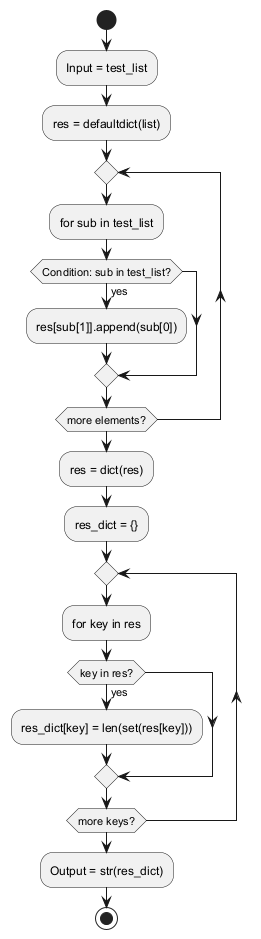

The diagram above was rendered by PlantUML. Its source (embedded in the PNG):
@startuml
start
:Input = test_list;
:res = defaultdict(list);
repeat
  :for sub in test_list;
  if (Condition: sub in test_list?) then (yes)
    :res[sub[1]].append(sub[0]);
  endif
repeat while (more elements?)

:res = dict(res);
:res_dict = {};

repeat
  :for key in res;
  if (key in res?) then (yes)
    :res_dict[key] = len(set(res[key]));
  endif
repeat while (more keys?)

:Output = str(res_dict);
stop
@enduml